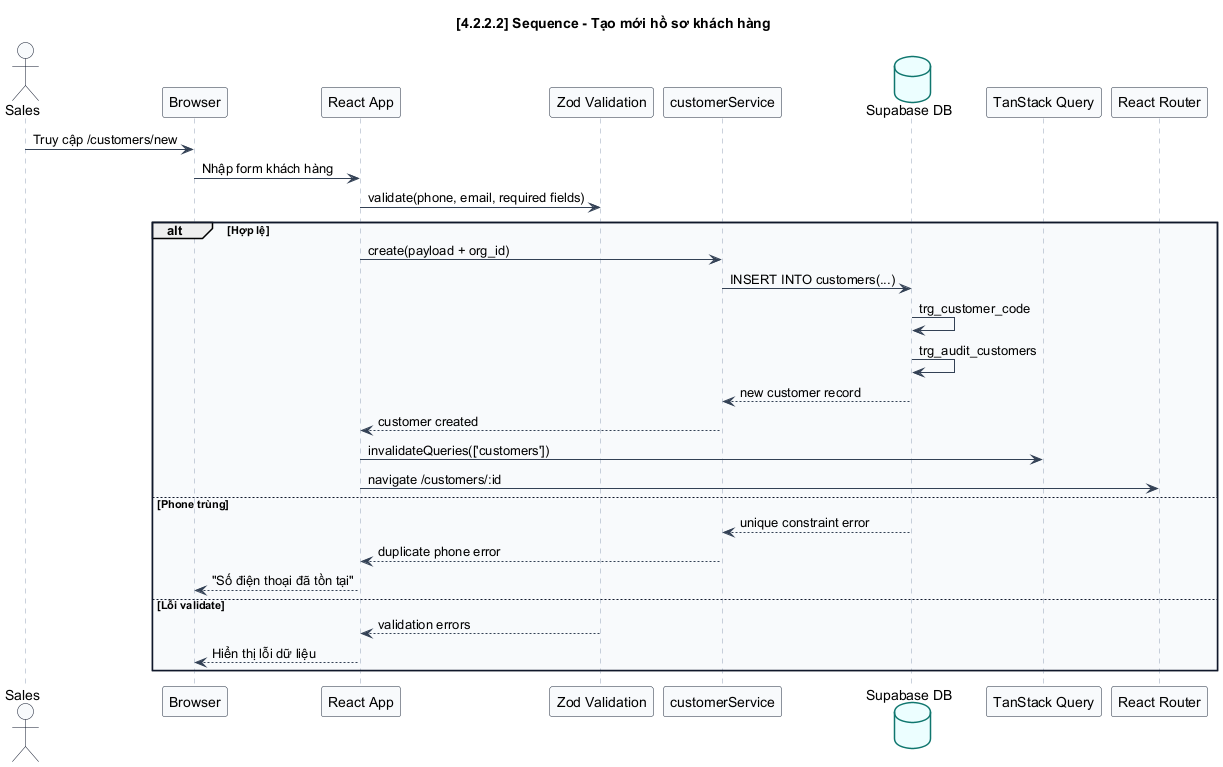

The diagram above was rendered by PlantUML. Its source (embedded in the PNG):
@startuml

skinparam BackgroundColor white
skinparam Shadowing false
skinparam DefaultFontName Arial
skinparam ArrowColor #334155
skinparam PackageBorderColor #0f172a
skinparam PackageBackgroundColor #f8fafc
skinparam ComponentBorderColor #1d4ed8
skinparam ComponentBackgroundColor #eff6ff
skinparam DatabaseBorderColor #0f766e
skinparam DatabaseBackgroundColor #ecfeff
skinparam ActorBorderColor #0f172a
skinparam ActorBackgroundColor #f8fafc
skinparam UsecaseBorderColor #0369a1
skinparam UsecaseBackgroundColor #f0f9ff
skinparam NoteBackgroundColor #fff7ed
skinparam NoteBorderColor #ea580c
skinparam SequenceLifeLineBorderColor #94a3b8
skinparam SequenceParticipantBorderColor #1e293b
skinparam SequenceParticipantBackgroundColor #f8fafc
skinparam SequenceBoxBorderColor #93c5fd
skinparam SequenceBoxBackgroundColor #eff6ff
skinparam ActivityBorderColor #1e40af
skinparam ActivityBackgroundColor #eff6ff
skinparam classAttributeIconSize 0
skinparam linetype ortho

    title [4.2.2.2] Sequence - Tạo mới hồ sơ khách hàng
    actor Sales
    participant Browser
    participant "React App" as ReactApp
    participant "Zod Validation" as Zod
    participant "customerService" as CustomerService
    database "Supabase DB" as DB
    participant "TanStack Query" as Query
    participant "React Router" as Router

    Sales -> Browser : Truy cập /customers/new
    Browser -> ReactApp : Nhập form khách hàng
    ReactApp -> Zod : validate(phone, email, required fields)

    alt Hợp lệ
      ReactApp -> CustomerService : create(payload + org_id)
      CustomerService -> DB : INSERT INTO customers(...)
      DB -> DB : trg_customer_code
      DB -> DB : trg_audit_customers
      DB --> CustomerService : new customer record
      CustomerService --> ReactApp : customer created
      ReactApp -> Query : invalidateQueries(['customers'])
      ReactApp -> Router : navigate /customers/:id
    else Phone trùng
      DB --> CustomerService : unique constraint error
      CustomerService --> ReactApp : duplicate phone error
      ReactApp --> Browser : "Số điện thoại đã tồn tại"
    else Lỗi validate
      Zod --> ReactApp : validation errors
      ReactApp --> Browser : Hiển thị lỗi dữ liệu
    end
    @enduml